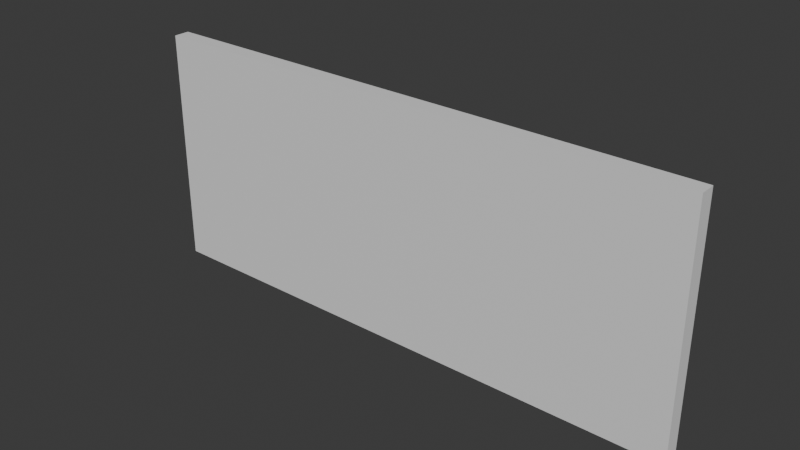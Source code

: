 # Source: Leere_wand3.blend  (saved by Blender 4.3.32; exported with 4.5.12 LTS)
import bpy
from mathutils import Matrix  # noqa: F401  (used for matrix-valued properties, if any)

bpy.ops.wm.read_factory_settings(use_empty=True)
scene = bpy.context.scene
scene.name = 'Scene'

# ---- collections
col_collection = bpy.data.collections.new('Collection'); scene.collection.children.link(col_collection)

# ---- materials (node trees are filled in below, after node groups)
mat_material = bpy.data.materials.new('Material')
mat_material.alpha_threshold = 0.0
mat_material.roughness = 0.5
mat_material.line_color = (0.0, 0.0, 0.0, 1.0)

# ---- material node trees
mat_material.use_nodes = True; mat_material.node_tree.nodes.clear()
_N = mat_material.node_tree.nodes; _L = mat_material.node_tree.links
n0 = _N.new('ShaderNodeOutputMaterial'); n0.name = 'Material Output'; n0.location = (300, 300)
n1 = _N.new('ShaderNodeBsdfPrincipled'); n1.name = 'Principled BSDF'; n1.location = (10, 300)
n1.inputs[3].default_value = 1.45
_L.new(n1.outputs[0], n0.inputs[0])
n0.is_active_output = True

# ---- world
world_world = bpy.data.worlds.new('World'); scene.world = world_world
world_world.use_nodes = True; world_world.node_tree.nodes.clear()
_N = world_world.node_tree.nodes; _L = world_world.node_tree.links
n0 = _N.new('ShaderNodeOutputWorld'); n0.name = 'World Output'; n0.location = (300, 300)
n1 = _N.new('ShaderNodeBackground'); n1.name = 'Background'; n1.location = (10, 300)
n1.inputs[0].default_value = (0.05088, 0.05088, 0.05088, 1.0)
_L.new(n1.outputs[0], n0.inputs[0])
n0.is_active_output = True
world_world.color = (0.05088, 0.05088, 0.05088)
world_world.sun_shadow_jitter_overblur = 0.0

# ---- meshes
me_cube = bpy.data.meshes.new('Cube')
me_cube.from_pydata([(1.0, 1.0, 1.0), (1.0, 1.0, -1.0), (1.0, -1.0, 1.0), (1.0, -1.0, -1.0), (-1.0, 1.0, 1.0), (-1.0, 1.0, -1.0), (-1.0, -1.0, 1.0), (-1.0, -1.0, -1.0)], [], [(0, 4, 6, 2), (3, 2, 6, 7), (7, 6, 4, 5), (5, 1, 3, 7), (1, 0, 2, 3), (5, 4, 0, 1)])
_uv = me_cube.uv_layers.new(name='UVMap')
_uv.uv.foreach_set('vector', [0.625, 0.5, 0.875, 0.5, 0.875, 0.75, 0.625, 0.75, 0.375, 0.75, 0.625, 0.75, 0.625, 1.0, 0.375, 1.0, 0.375, 0.0, 0.625, 0.0, 0.625, 0.25, 0.375, 0.25, 0.125, 0.5, 0.375, 0.5, 0.375, 0.75, 0.125, 0.75, 0.375, 0.5, 0.625, 0.5, 0.625, 0.75, 0.375, 0.75, 0.375, 0.25, 0.625, 0.25, 0.625, 0.5, 0.375, 0.5])
me_cube.materials.append(mat_material)
me_cube.use_mirror_vertex_groups = False
me_cube.update()

# ---- objects
ob_cube = bpy.data.objects.new('Cube', me_cube)

# ---- transforms, parenting, visibility, modifiers, constraints
ob_cube.location = (0.0, 0.0, 0.0)
ob_cube.scale = (7.0, 0.2, 3.0)
ob_cube.lock_rotations_4d = False
ob_cube.empty_display_type = 'ARROWS'
ob_cube.lineart.crease_threshold = 0.0

# ---- collection membership
col_collection.objects.link(ob_cube)

# ---- scene / render settings (as saved in the file)
scene.frame_start = 1; scene.frame_end = 250; scene.frame_set(1)
scene.render.engine = 'BLENDER_EEVEE_NEXT'
bpy.context.view_layer.update()

# ---- added for rendering (the .blend has no active camera and no usable light): camera, sun
cam_auto = bpy.data.cameras.new('AutoCamera')
cam_auto.lens = 50.0
cam_auto.sensor_width = 36.0
cam_auto.clip_end = 1000.0
ob_auto_camera = bpy.data.objects.new('AutoCamera', cam_auto)
scene.collection.objects.link(ob_auto_camera)
ob_auto_camera.location = (14.0975, -16.917, 11.278)
ob_auto_camera.rotation_euler = (1.09748, -7.21219e-08, 0.694738)
scene.camera = ob_auto_camera
light_auto_sun = bpy.data.lights.new('AutoSun', 'SUN')
light_auto_sun.energy = 3.0
light_auto_sun.angle = 0.0523599
ob_auto_sun = bpy.data.objects.new('AutoSun', light_auto_sun)
scene.collection.objects.link(ob_auto_sun)
ob_auto_sun.rotation_euler = (0.872665, 0.174533, 0.523599)
bpy.context.view_layer.update()
